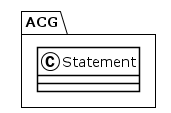

The diagram above was rendered by PlantUML. Its source (embedded in the PNG):
@startuml
!theme plain
package ACG {
class Statement {
}
}
@enduml